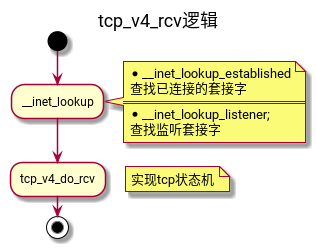

The diagram above was rendered by PlantUML. Its source (embedded in the PNG):
@startuml
title tcp_v4_rcv逻辑
start
:__inet_lookup;
note right
*__inet_lookup_established
查找已连接的套接字
====
*__inet_lookup_listener;
查找监听套接字
end note
:tcp_v4_do_rcv;
floating note right: 实现tcp状态机
stop
@enduml